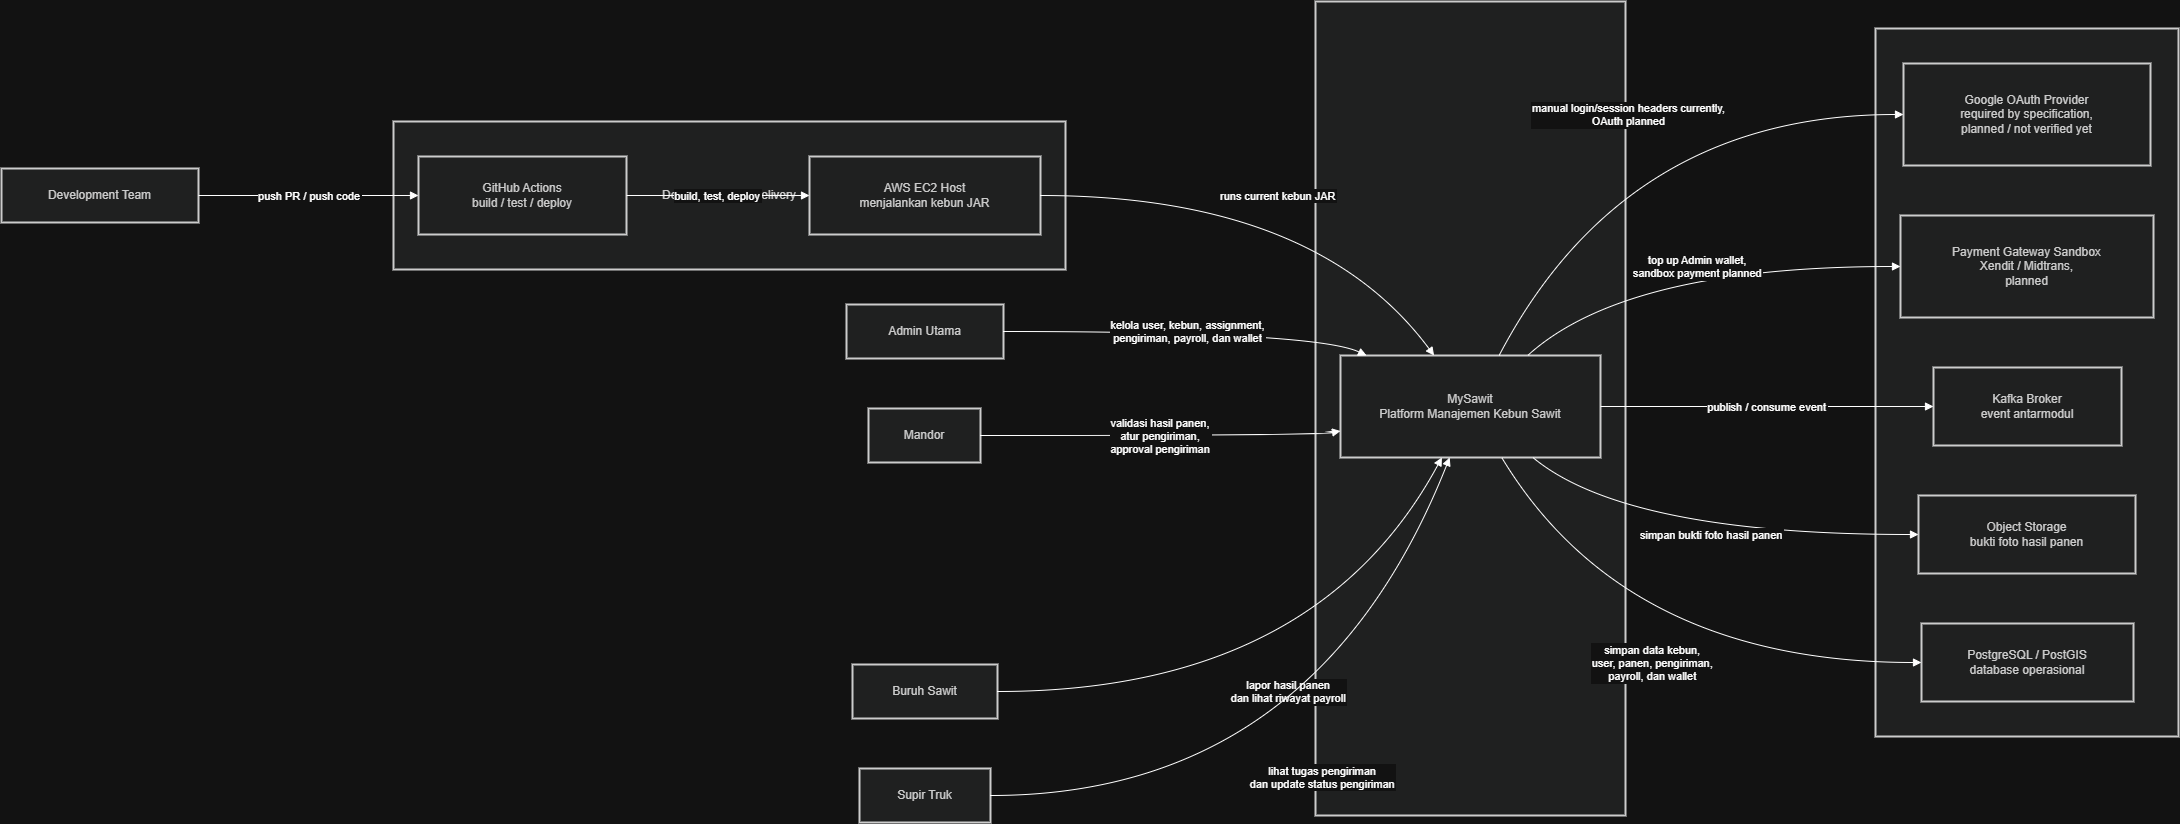

The diagram above was exported from draw.io. Its source (the exported page's mxGraphModel, read from the mxfile embedded in the PNG):
<mxGraphModel dx="2289" dy="1520" grid="1" gridSize="10" guides="1" tooltips="1" connect="1" arrows="1" fold="1" page="1" pageScale="1" pageWidth="850" pageHeight="1100" math="0" shadow="0">
  <root>
    <mxCell id="0" />
    <mxCell id="1" parent="0" />
    <mxCell id="WEr0G_VZXexuQv_2dVqb-1" parent="1" style="whiteSpace=wrap;strokeWidth=2;fillColor=light-dark(#eeeeee,#1f2020);strokeColor=light-dark(#999999,#cccccc);fontColor=light-dark(#333333,#cccccc);" value="External Systems" vertex="1">
      <mxGeometry height="708" width="303" x="2064" y="47" as="geometry" />
    </mxCell>
    <mxCell id="WEr0G_VZXexuQv_2dVqb-2" parent="1" style="whiteSpace=wrap;strokeWidth=2;fillColor=light-dark(#eeeeee,#1f2020);strokeColor=light-dark(#999999,#cccccc);fontColor=light-dark(#333333,#cccccc);" value="Deployment dan Delivery" vertex="1">
      <mxGeometry height="148" width="672" x="582" y="140" as="geometry" />
    </mxCell>
    <mxCell id="WEr0G_VZXexuQv_2dVqb-3" parent="1" style="whiteSpace=wrap;strokeWidth=2;fillColor=light-dark(#eeeeee,#1f2020);strokeColor=light-dark(#999999,#cccccc);fontColor=light-dark(#333333,#cccccc);" value="MySawit Platform" vertex="1">
      <mxGeometry height="814" width="310" x="1504" y="20" as="geometry" />
    </mxCell>
    <mxCell id="WEr0G_VZXexuQv_2dVqb-4" parent="1" style="whiteSpace=wrap;strokeWidth=2;fillColor=light-dark(#eeeeee,#1f2020);strokeColor=light-dark(#999999,#cccccc);fontColor=light-dark(#333333,#cccccc);" value="Development Team" vertex="1">
      <mxGeometry height="54" width="197" x="190" y="187" as="geometry" />
    </mxCell>
    <mxCell id="WEr0G_VZXexuQv_2dVqb-5" parent="1" style="whiteSpace=wrap;strokeWidth=2;fillColor=light-dark(#eeeeee,#1f2020);strokeColor=light-dark(#999999,#cccccc);fontColor=light-dark(#333333,#cccccc);" value="Admin Utama" vertex="1">
      <mxGeometry height="54" width="157" x="1035" y="323" as="geometry" />
    </mxCell>
    <mxCell id="WEr0G_VZXexuQv_2dVqb-6" parent="1" style="whiteSpace=wrap;strokeWidth=2;fillColor=light-dark(#eeeeee,#1f2020);strokeColor=light-dark(#999999,#cccccc);fontColor=light-dark(#333333,#cccccc);" value="Mandor" vertex="1">
      <mxGeometry height="54" width="112" x="1057" y="427" as="geometry" />
    </mxCell>
    <mxCell id="WEr0G_VZXexuQv_2dVqb-7" parent="1" style="whiteSpace=wrap;strokeWidth=2;fillColor=light-dark(#eeeeee,#1f2020);strokeColor=light-dark(#999999,#cccccc);fontColor=light-dark(#333333,#cccccc);" value="Buruh Sawit" vertex="1">
      <mxGeometry height="54" width="145" x="1041" y="683" as="geometry" />
    </mxCell>
    <mxCell id="WEr0G_VZXexuQv_2dVqb-8" parent="1" style="whiteSpace=wrap;strokeWidth=2;fillColor=light-dark(#eeeeee,#1f2020);strokeColor=light-dark(#999999,#cccccc);fontColor=light-dark(#333333,#cccccc);" value="Supir Truk" vertex="1">
      <mxGeometry height="54" width="131" x="1048" y="787" as="geometry" />
    </mxCell>
    <mxCell id="WEr0G_VZXexuQv_2dVqb-9" parent="1" style="whiteSpace=wrap;strokeWidth=2;fillColor=light-dark(#eeeeee,#1f2020);strokeColor=light-dark(#999999,#cccccc);fontColor=light-dark(#333333,#cccccc);" value="MySawit&#10;Platform Manajemen Kebun Sawit" vertex="1">
      <mxGeometry height="102" width="260" x="1529" y="374" as="geometry" />
    </mxCell>
    <mxCell id="WEr0G_VZXexuQv_2dVqb-10" parent="1" style="whiteSpace=wrap;strokeWidth=2;fillColor=light-dark(#eeeeee,#1f2020);strokeColor=light-dark(#999999,#cccccc);fontColor=light-dark(#333333,#cccccc);" value="GitHub Actions&#10;build / test / deploy" vertex="1">
      <mxGeometry height="78" width="208" x="607" y="175" as="geometry" />
    </mxCell>
    <mxCell id="WEr0G_VZXexuQv_2dVqb-11" parent="1" style="whiteSpace=wrap;strokeWidth=2;fillColor=light-dark(#eeeeee,#1f2020);strokeColor=light-dark(#999999,#cccccc);fontColor=light-dark(#333333,#cccccc);" value="AWS EC2 Host&#10;menjalankan kebun JAR" vertex="1">
      <mxGeometry height="78" width="231" x="998" y="175" as="geometry" />
    </mxCell>
    <mxCell id="WEr0G_VZXexuQv_2dVqb-12" parent="1" style="whiteSpace=wrap;strokeWidth=2;fillColor=light-dark(#eeeeee,#1f2020);strokeColor=light-dark(#999999,#cccccc);fontColor=light-dark(#333333,#cccccc);" value="Google OAuth Provider&#10;required by specification,&#10;planned / not verified yet" vertex="1">
      <mxGeometry height="102" width="247" x="2092" y="82" as="geometry" />
    </mxCell>
    <mxCell id="WEr0G_VZXexuQv_2dVqb-13" parent="1" style="whiteSpace=wrap;strokeWidth=2;fillColor=light-dark(#eeeeee,#1f2020);strokeColor=light-dark(#999999,#cccccc);fontColor=light-dark(#333333,#cccccc);" value="Payment Gateway Sandbox&#10;Xendit / Midtrans,&#10;planned" vertex="1">
      <mxGeometry height="102" width="253" x="2089" y="234" as="geometry" />
    </mxCell>
    <mxCell id="WEr0G_VZXexuQv_2dVqb-14" parent="1" style="whiteSpace=wrap;strokeWidth=2;fillColor=light-dark(#eeeeee,#1f2020);strokeColor=light-dark(#999999,#cccccc);fontColor=light-dark(#333333,#cccccc);" value="Kafka Broker&#10;event antarmodul" vertex="1">
      <mxGeometry height="78" width="188" x="2122" y="386" as="geometry" />
    </mxCell>
    <mxCell id="WEr0G_VZXexuQv_2dVqb-15" parent="1" style="whiteSpace=wrap;strokeWidth=2;fillColor=light-dark(#eeeeee,#1f2020);strokeColor=light-dark(#999999,#cccccc);fontColor=light-dark(#333333,#cccccc);" value="Object Storage&#10;bukti foto hasil panen" vertex="1">
      <mxGeometry height="78" width="217" x="2107" y="514" as="geometry" />
    </mxCell>
    <mxCell id="WEr0G_VZXexuQv_2dVqb-16" parent="1" style="whiteSpace=wrap;strokeWidth=2;fillColor=light-dark(#eeeeee,#1f2020);strokeColor=light-dark(#999999,#cccccc);fontColor=light-dark(#333333,#cccccc);" value="PostgreSQL / PostGIS&#10;database operasional" vertex="1">
      <mxGeometry height="78" width="212" x="2110" y="642" as="geometry" />
    </mxCell>
    <mxCell id="WEr0G_VZXexuQv_2dVqb-17" edge="1" parent="1" source="WEr0G_VZXexuQv_2dVqb-4" style="curved=1;startArrow=none;endArrow=block;exitX=1;exitY=0.5;entryX=0;entryY=0.5;rounded=0;" target="WEr0G_VZXexuQv_2dVqb-10" value="push PR / push code">
      <mxGeometry relative="1" as="geometry">
        <Array as="points" />
      </mxGeometry>
    </mxCell>
    <mxCell id="WEr0G_VZXexuQv_2dVqb-18" edge="1" parent="1" source="WEr0G_VZXexuQv_2dVqb-10" style="curved=1;startArrow=none;endArrow=block;exitX=1;exitY=0.5;entryX=0;entryY=0.5;rounded=0;" target="WEr0G_VZXexuQv_2dVqb-11" value="build, test, deploy">
      <mxGeometry relative="1" as="geometry">
        <Array as="points" />
      </mxGeometry>
    </mxCell>
    <mxCell id="WEr0G_VZXexuQv_2dVqb-19" edge="1" parent="1" source="WEr0G_VZXexuQv_2dVqb-11" style="curved=1;startArrow=none;endArrow=block;exitX=1;exitY=0.5;entryX=0.36;entryY=0;rounded=0;" target="WEr0G_VZXexuQv_2dVqb-9" value="runs current kebun JAR">
      <mxGeometry relative="1" as="geometry">
        <Array as="points">
          <mxPoint x="1504" y="214" />
        </Array>
      </mxGeometry>
    </mxCell>
    <mxCell id="WEr0G_VZXexuQv_2dVqb-20" edge="1" parent="1" source="WEr0G_VZXexuQv_2dVqb-5" style="curved=1;startArrow=none;endArrow=block;exitX=1;exitY=0.5;entryX=0.1;entryY=0;rounded=0;" target="WEr0G_VZXexuQv_2dVqb-9" value="kelola user, kebun, assignment,&#10;pengiriman, payroll, dan wallet">
      <mxGeometry relative="1" as="geometry">
        <Array as="points">
          <mxPoint x="1504" y="350" />
        </Array>
      </mxGeometry>
    </mxCell>
    <mxCell id="WEr0G_VZXexuQv_2dVqb-21" edge="1" parent="1" source="WEr0G_VZXexuQv_2dVqb-6" style="curved=1;startArrow=none;endArrow=block;exitX=1.01;exitY=0.5;entryX=0;entryY=0.74;rounded=0;" target="WEr0G_VZXexuQv_2dVqb-9" value="validasi hasil panen,&#10;atur pengiriman,&#10;approval pengiriman">
      <mxGeometry relative="1" as="geometry">
        <Array as="points">
          <mxPoint x="1504" y="454" />
        </Array>
      </mxGeometry>
    </mxCell>
    <mxCell id="WEr0G_VZXexuQv_2dVqb-22" edge="1" parent="1" source="WEr0G_VZXexuQv_2dVqb-7" style="curved=1;startArrow=none;endArrow=block;exitX=1;exitY=0.5;entryX=0.39;entryY=1;rounded=0;" target="WEr0G_VZXexuQv_2dVqb-9" value="lapor hasil panen&#10;dan lihat riwayat payroll">
      <mxGeometry relative="1" as="geometry">
        <Array as="points">
          <mxPoint x="1504" y="710" />
        </Array>
      </mxGeometry>
    </mxCell>
    <mxCell id="WEr0G_VZXexuQv_2dVqb-23" edge="1" parent="1" source="WEr0G_VZXexuQv_2dVqb-8" style="curved=1;startArrow=none;endArrow=block;exitX=1;exitY=0.5;entryX=0.42;entryY=1;rounded=0;" target="WEr0G_VZXexuQv_2dVqb-9" value="lihat tugas pengiriman&#10;dan update status pengiriman">
      <mxGeometry relative="1" as="geometry">
        <Array as="points">
          <mxPoint x="1504" y="814" />
        </Array>
      </mxGeometry>
    </mxCell>
    <mxCell id="WEr0G_VZXexuQv_2dVqb-24" edge="1" parent="1" source="WEr0G_VZXexuQv_2dVqb-9" style="curved=1;startArrow=none;endArrow=block;exitX=0.61;exitY=0;entryX=0;entryY=0.5;rounded=0;" target="WEr0G_VZXexuQv_2dVqb-12" value="manual login/session headers currently,&#10;OAuth planned">
      <mxGeometry relative="1" as="geometry">
        <Array as="points">
          <mxPoint x="1814" y="133" />
        </Array>
      </mxGeometry>
    </mxCell>
    <mxCell id="WEr0G_VZXexuQv_2dVqb-25" edge="1" parent="1" source="WEr0G_VZXexuQv_2dVqb-9" style="curved=1;startArrow=none;endArrow=block;exitX=0.72;exitY=0;entryX=0;entryY=0.5;rounded=0;" target="WEr0G_VZXexuQv_2dVqb-13" value="top up Admin wallet,&#10;sandbox payment planned">
      <mxGeometry relative="1" as="geometry">
        <Array as="points">
          <mxPoint x="1814" y="285" />
        </Array>
      </mxGeometry>
    </mxCell>
    <mxCell id="WEr0G_VZXexuQv_2dVqb-26" edge="1" parent="1" source="WEr0G_VZXexuQv_2dVqb-9" style="curved=1;startArrow=none;endArrow=block;exitX=1;exitY=0.5;entryX=0;entryY=0.5;rounded=0;" target="WEr0G_VZXexuQv_2dVqb-14" value="publish / consume event">
      <mxGeometry relative="1" as="geometry">
        <Array as="points" />
      </mxGeometry>
    </mxCell>
    <mxCell id="WEr0G_VZXexuQv_2dVqb-27" edge="1" parent="1" source="WEr0G_VZXexuQv_2dVqb-9" style="curved=1;startArrow=none;endArrow=block;exitX=0.74;exitY=1;entryX=0;entryY=0.5;rounded=0;" target="WEr0G_VZXexuQv_2dVqb-15" value="simpan bukti foto hasil panen">
      <mxGeometry relative="1" as="geometry">
        <Array as="points">
          <mxPoint x="1814" y="553" />
        </Array>
      </mxGeometry>
    </mxCell>
    <mxCell id="WEr0G_VZXexuQv_2dVqb-28" edge="1" parent="1" source="WEr0G_VZXexuQv_2dVqb-9" style="curved=1;startArrow=none;endArrow=block;exitX=0.62;exitY=1;entryX=0;entryY=0.5;rounded=0;" target="WEr0G_VZXexuQv_2dVqb-16" value="simpan data kebun,&#10;user, panen, pengiriman,&#10;payroll, dan wallet">
      <mxGeometry relative="1" as="geometry">
        <Array as="points">
          <mxPoint x="1814" y="681" />
        </Array>
      </mxGeometry>
    </mxCell>
  </root>
</mxGraphModel>